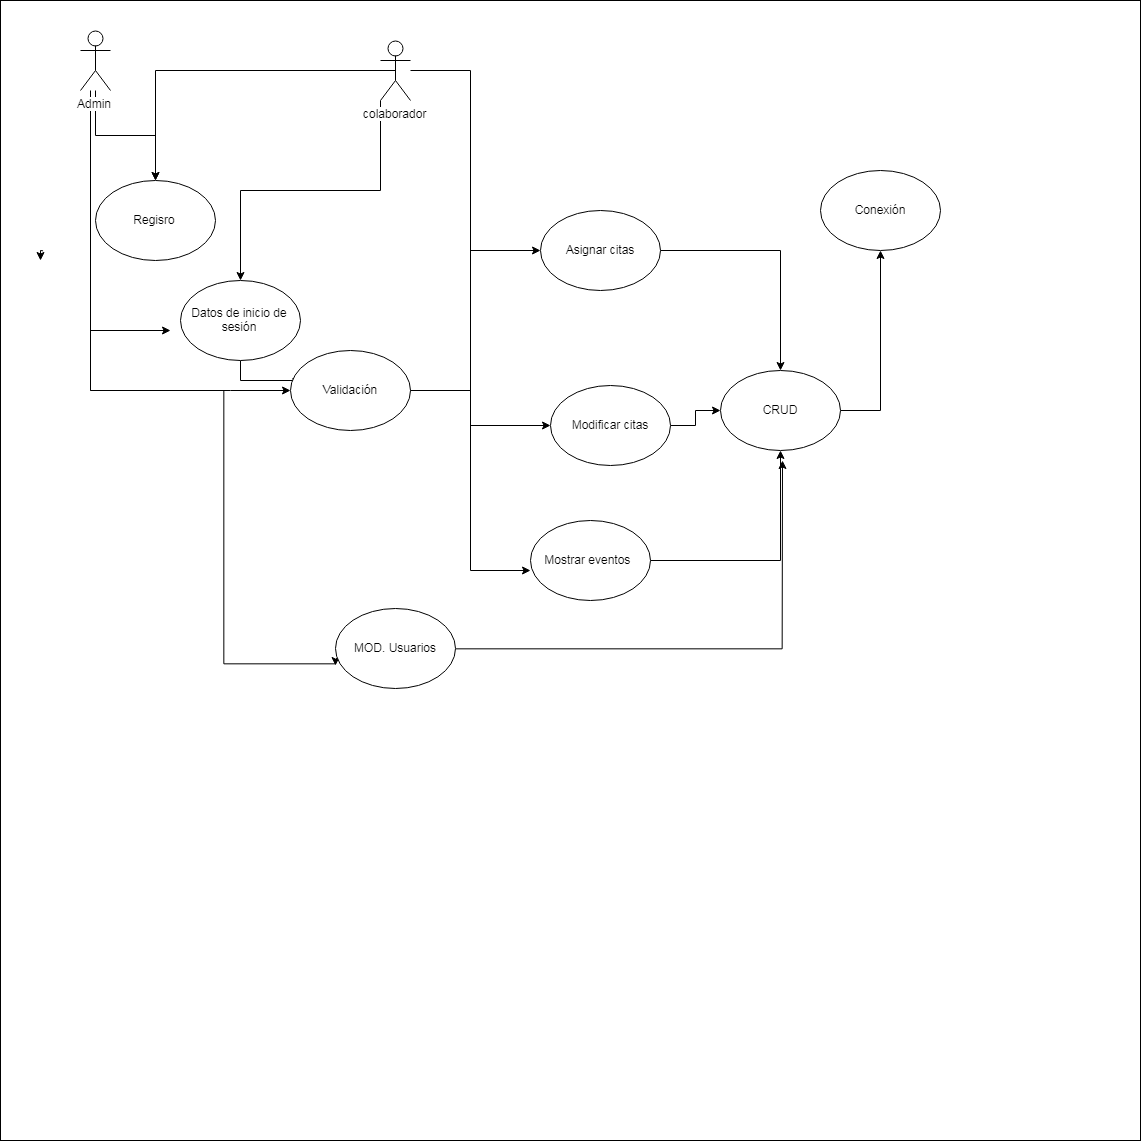

The diagram above was exported from draw.io. Its source (the exported page's mxGraphModel, read from the mxfile embedded in the PNG):
<mxGraphModel dx="1400" dy="725" grid="1" gridSize="10" guides="1" tooltips="1" connect="1" arrows="1" fold="1" page="1" pageScale="1" pageWidth="827" pageHeight="1169" math="0" shadow="0">
  <root>
    <mxCell id="0" />
    <mxCell id="1" parent="0" />
    <mxCell id="MpXghGJO30EMJGkw0KJb-59" value="" style="endArrow=classic;html=1;" edge="1" parent="1">
      <mxGeometry width="50" height="50" relative="1" as="geometry">
        <mxPoint x="50" y="760" as="sourcePoint" />
        <mxPoint x="100" y="710" as="targetPoint" />
        <Array as="points">
          <mxPoint x="80" y="740" />
        </Array>
      </mxGeometry>
    </mxCell>
    <mxCell id="MpXghGJO30EMJGkw0KJb-62" value="" style="whiteSpace=wrap;html=1;aspect=fixed;" vertex="1" parent="1">
      <mxGeometry x="40" y="790" width="80" height="80" as="geometry" />
    </mxCell>
    <mxCell id="MpXghGJO30EMJGkw0KJb-63" value="" style="whiteSpace=wrap;html=1;aspect=fixed;" vertex="1" parent="1">
      <mxGeometry x="20" width="1140" height="1140" as="geometry" />
    </mxCell>
    <mxCell id="MpXghGJO30EMJGkw0KJb-64" style="edgeStyle=orthogonalEdgeStyle;rounded=0;orthogonalLoop=1;jettySize=auto;html=1;entryX=0.004;entryY=0.706;entryDx=0;entryDy=0;entryPerimeter=0;" edge="1" parent="1" source="MpXghGJO30EMJGkw0KJb-66" target="MpXghGJO30EMJGkw0KJb-89">
      <mxGeometry relative="1" as="geometry">
        <Array as="points">
          <mxPoint x="110" y="390" />
          <mxPoint x="243" y="390" />
          <mxPoint x="243" y="663" />
          <mxPoint x="355" y="663" />
        </Array>
      </mxGeometry>
    </mxCell>
    <mxCell id="MpXghGJO30EMJGkw0KJb-65" style="edgeStyle=orthogonalEdgeStyle;rounded=0;orthogonalLoop=1;jettySize=auto;html=1;entryX=0.5;entryY=0;entryDx=0;entryDy=0;" edge="1" parent="1" source="MpXghGJO30EMJGkw0KJb-66" target="MpXghGJO30EMJGkw0KJb-72">
      <mxGeometry relative="1" as="geometry" />
    </mxCell>
    <mxCell id="MpXghGJO30EMJGkw0KJb-66" value="Admin" style="shape=umlActor;verticalLabelPosition=bottom;labelBackgroundColor=#ffffff;verticalAlign=top;html=1;outlineConnect=0;" vertex="1" parent="1">
      <mxGeometry x="100" y="30" width="30" height="60" as="geometry" />
    </mxCell>
    <mxCell id="MpXghGJO30EMJGkw0KJb-67" style="edgeStyle=orthogonalEdgeStyle;rounded=0;orthogonalLoop=1;jettySize=auto;html=1;exitX=0.5;exitY=0.5;exitDx=0;exitDy=0;exitPerimeter=0;" edge="1" parent="1">
      <mxGeometry relative="1" as="geometry">
        <mxPoint x="60" y="260" as="targetPoint" />
        <mxPoint x="62.58823529411757" y="250.35294117647072" as="sourcePoint" />
      </mxGeometry>
    </mxCell>
    <mxCell id="MpXghGJO30EMJGkw0KJb-68" style="edgeStyle=orthogonalEdgeStyle;rounded=0;orthogonalLoop=1;jettySize=auto;html=1;endSize=1;endArrow=none;endFill=0;" edge="1" parent="1" source="MpXghGJO30EMJGkw0KJb-71">
      <mxGeometry relative="1" as="geometry">
        <mxPoint x="490" y="390" as="targetPoint" />
      </mxGeometry>
    </mxCell>
    <mxCell id="MpXghGJO30EMJGkw0KJb-69" style="edgeStyle=orthogonalEdgeStyle;rounded=0;orthogonalLoop=1;jettySize=auto;html=1;exitX=0;exitY=1;exitDx=0;exitDy=0;exitPerimeter=0;entryX=0.5;entryY=0;entryDx=0;entryDy=0;" edge="1" parent="1" source="MpXghGJO30EMJGkw0KJb-71" target="MpXghGJO30EMJGkw0KJb-74">
      <mxGeometry relative="1" as="geometry" />
    </mxCell>
    <mxCell id="MpXghGJO30EMJGkw0KJb-70" style="edgeStyle=orthogonalEdgeStyle;rounded=0;orthogonalLoop=1;jettySize=auto;html=1;exitX=0.5;exitY=0.5;exitDx=0;exitDy=0;exitPerimeter=0;entryX=0.5;entryY=0;entryDx=0;entryDy=0;" edge="1" parent="1" source="MpXghGJO30EMJGkw0KJb-71" target="MpXghGJO30EMJGkw0KJb-72">
      <mxGeometry relative="1" as="geometry" />
    </mxCell>
    <mxCell id="MpXghGJO30EMJGkw0KJb-71" value="colaborador" style="shape=umlActor;verticalLabelPosition=bottom;labelBackgroundColor=#ffffff;verticalAlign=top;html=1;outlineConnect=0;" vertex="1" parent="1">
      <mxGeometry x="400" y="40" width="30" height="60" as="geometry" />
    </mxCell>
    <mxCell id="MpXghGJO30EMJGkw0KJb-72" value="Regisro" style="ellipse;whiteSpace=wrap;html=1;" vertex="1" parent="1">
      <mxGeometry x="115" y="180" width="120" height="80" as="geometry" />
    </mxCell>
    <mxCell id="MpXghGJO30EMJGkw0KJb-73" style="edgeStyle=orthogonalEdgeStyle;rounded=0;orthogonalLoop=1;jettySize=auto;html=1;entryX=0.014;entryY=0.354;entryDx=0;entryDy=0;entryPerimeter=0;endArrow=none;endFill=0;endSize=1;" edge="1" parent="1" source="MpXghGJO30EMJGkw0KJb-74" target="MpXghGJO30EMJGkw0KJb-78">
      <mxGeometry relative="1" as="geometry" />
    </mxCell>
    <mxCell id="MpXghGJO30EMJGkw0KJb-74" value="Datos de inicio de sesión" style="ellipse;whiteSpace=wrap;html=1;" vertex="1" parent="1">
      <mxGeometry x="200" y="280" width="120" height="80" as="geometry" />
    </mxCell>
    <mxCell id="MpXghGJO30EMJGkw0KJb-75" style="edgeStyle=orthogonalEdgeStyle;rounded=0;orthogonalLoop=1;jettySize=auto;html=1;" edge="1" parent="1" source="MpXghGJO30EMJGkw0KJb-78" target="MpXghGJO30EMJGkw0KJb-84">
      <mxGeometry relative="1" as="geometry">
        <Array as="points">
          <mxPoint x="490" y="390" />
          <mxPoint x="490" y="425" />
        </Array>
      </mxGeometry>
    </mxCell>
    <mxCell id="MpXghGJO30EMJGkw0KJb-76" style="edgeStyle=orthogonalEdgeStyle;rounded=0;orthogonalLoop=1;jettySize=auto;html=1;entryX=0;entryY=0.5;entryDx=0;entryDy=0;" edge="1" parent="1" source="MpXghGJO30EMJGkw0KJb-78" target="MpXghGJO30EMJGkw0KJb-82">
      <mxGeometry relative="1" as="geometry">
        <Array as="points">
          <mxPoint x="490" y="390" />
          <mxPoint x="490" y="250" />
        </Array>
      </mxGeometry>
    </mxCell>
    <mxCell id="MpXghGJO30EMJGkw0KJb-77" style="edgeStyle=orthogonalEdgeStyle;rounded=0;orthogonalLoop=1;jettySize=auto;html=1;entryX=0;entryY=0.625;entryDx=0;entryDy=0;entryPerimeter=0;" edge="1" parent="1" source="MpXghGJO30EMJGkw0KJb-78" target="MpXghGJO30EMJGkw0KJb-80">
      <mxGeometry relative="1" as="geometry">
        <Array as="points">
          <mxPoint x="490" y="390" />
          <mxPoint x="490" y="570" />
        </Array>
      </mxGeometry>
    </mxCell>
    <mxCell id="MpXghGJO30EMJGkw0KJb-78" value="Validación" style="ellipse;whiteSpace=wrap;html=1;" vertex="1" parent="1">
      <mxGeometry x="310" y="350" width="120" height="80" as="geometry" />
    </mxCell>
    <mxCell id="MpXghGJO30EMJGkw0KJb-79" style="edgeStyle=orthogonalEdgeStyle;rounded=0;orthogonalLoop=1;jettySize=auto;html=1;" edge="1" parent="1" source="MpXghGJO30EMJGkw0KJb-80" target="MpXghGJO30EMJGkw0KJb-86">
      <mxGeometry relative="1" as="geometry" />
    </mxCell>
    <mxCell id="MpXghGJO30EMJGkw0KJb-80" value="Mostrar eventos&amp;nbsp;" style="ellipse;whiteSpace=wrap;html=1;" vertex="1" parent="1">
      <mxGeometry x="550" y="520" width="120" height="80" as="geometry" />
    </mxCell>
    <mxCell id="MpXghGJO30EMJGkw0KJb-81" style="edgeStyle=orthogonalEdgeStyle;rounded=0;orthogonalLoop=1;jettySize=auto;html=1;" edge="1" parent="1" source="MpXghGJO30EMJGkw0KJb-82" target="MpXghGJO30EMJGkw0KJb-86">
      <mxGeometry relative="1" as="geometry" />
    </mxCell>
    <mxCell id="MpXghGJO30EMJGkw0KJb-82" value="Asignar citas" style="ellipse;whiteSpace=wrap;html=1;" vertex="1" parent="1">
      <mxGeometry x="560" y="210" width="120" height="80" as="geometry" />
    </mxCell>
    <mxCell id="MpXghGJO30EMJGkw0KJb-83" style="edgeStyle=orthogonalEdgeStyle;rounded=0;orthogonalLoop=1;jettySize=auto;html=1;" edge="1" parent="1" source="MpXghGJO30EMJGkw0KJb-84" target="MpXghGJO30EMJGkw0KJb-86">
      <mxGeometry relative="1" as="geometry" />
    </mxCell>
    <mxCell id="MpXghGJO30EMJGkw0KJb-84" value="Modificar citas" style="ellipse;whiteSpace=wrap;html=1;" vertex="1" parent="1">
      <mxGeometry x="570" y="385" width="120" height="80" as="geometry" />
    </mxCell>
    <mxCell id="MpXghGJO30EMJGkw0KJb-85" style="edgeStyle=orthogonalEdgeStyle;rounded=0;orthogonalLoop=1;jettySize=auto;html=1;" edge="1" parent="1" source="MpXghGJO30EMJGkw0KJb-86">
      <mxGeometry relative="1" as="geometry">
        <mxPoint x="900" y="250" as="targetPoint" />
      </mxGeometry>
    </mxCell>
    <mxCell id="MpXghGJO30EMJGkw0KJb-86" value="CRUD" style="ellipse;whiteSpace=wrap;html=1;" vertex="1" parent="1">
      <mxGeometry x="740" y="370" width="120" height="80" as="geometry" />
    </mxCell>
    <mxCell id="MpXghGJO30EMJGkw0KJb-87" value="Conexión" style="ellipse;whiteSpace=wrap;html=1;" vertex="1" parent="1">
      <mxGeometry x="840" y="170" width="120" height="80" as="geometry" />
    </mxCell>
    <mxCell id="MpXghGJO30EMJGkw0KJb-88" style="edgeStyle=orthogonalEdgeStyle;rounded=0;orthogonalLoop=1;jettySize=auto;html=1;" edge="1" parent="1" source="MpXghGJO30EMJGkw0KJb-89">
      <mxGeometry relative="1" as="geometry">
        <mxPoint x="802" y="460" as="targetPoint" />
      </mxGeometry>
    </mxCell>
    <mxCell id="MpXghGJO30EMJGkw0KJb-89" value="MOD. Usuarios" style="ellipse;whiteSpace=wrap;html=1;" vertex="1" parent="1">
      <mxGeometry x="355" y="608" width="120" height="80" as="geometry" />
    </mxCell>
    <mxCell id="MpXghGJO30EMJGkw0KJb-90" value="" style="endArrow=classic;html=1;" edge="1" parent="1">
      <mxGeometry width="50" height="50" relative="1" as="geometry">
        <mxPoint x="110" y="330" as="sourcePoint" />
        <mxPoint x="190" y="330" as="targetPoint" />
      </mxGeometry>
    </mxCell>
    <mxCell id="MpXghGJO30EMJGkw0KJb-91" value="" style="endArrow=classic;html=1;entryX=0;entryY=0.5;entryDx=0;entryDy=0;" edge="1" parent="1" target="MpXghGJO30EMJGkw0KJb-78">
      <mxGeometry width="50" height="50" relative="1" as="geometry">
        <mxPoint x="110" y="390" as="sourcePoint" />
        <mxPoint x="220" y="335" as="targetPoint" />
        <Array as="points">
          <mxPoint x="240" y="390" />
        </Array>
      </mxGeometry>
    </mxCell>
  </root>
</mxGraphModel>